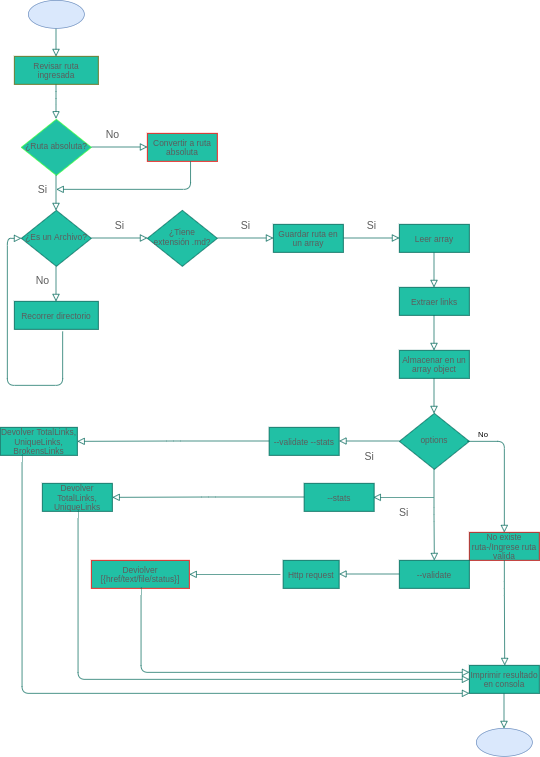

The diagram above was exported from draw.io. Its source (the exported page's mxGraphModel, read from the mxfile embedded in the PNG):
<mxGraphModel dx="883" dy="453" grid="1" gridSize="10" guides="1" tooltips="1" connect="1" arrows="1" fold="1" page="1" pageScale="1" pageWidth="827" pageHeight="1169" math="0" shadow="0">
  <root>
    <mxCell id="WIyWlLk6GJQsqaUBKTNV-0" />
    <mxCell id="WIyWlLk6GJQsqaUBKTNV-1" parent="WIyWlLk6GJQsqaUBKTNV-0" />
    <mxCell id="WIyWlLk6GJQsqaUBKTNV-2" value="" style="html=1;jettySize=auto;orthogonalLoop=1;fontSize=11;endArrow=block;endFill=0;endSize=8;strokeWidth=1;shadow=0;labelBackgroundColor=none;edgeStyle=orthogonalEdgeStyle;strokeColor=#006658;fontColor=#5C5C5C;" parent="WIyWlLk6GJQsqaUBKTNV-1" edge="1">
      <mxGeometry relative="1" as="geometry">
        <mxPoint x="119.5" y="50" as="sourcePoint" />
        <mxPoint x="119.5" y="100" as="targetPoint" />
      </mxGeometry>
    </mxCell>
    <mxCell id="WIyWlLk6GJQsqaUBKTNV-4" value="" style="html=1;jettySize=auto;orthogonalLoop=1;fontSize=11;endArrow=block;endFill=0;endSize=8;strokeWidth=1;shadow=0;labelBackgroundColor=none;edgeStyle=orthogonalEdgeStyle;strokeColor=#006658;fontColor=#5C5C5C;" parent="WIyWlLk6GJQsqaUBKTNV-1" edge="1">
      <mxGeometry x="-0.1837" y="120" relative="1" as="geometry">
        <mxPoint as="offset" />
        <mxPoint x="119.5" y="140" as="sourcePoint" />
        <mxPoint x="119.5" y="189" as="targetPoint" />
        <Array as="points">
          <mxPoint x="119.5" y="160" />
          <mxPoint x="119.5" y="160" />
        </Array>
      </mxGeometry>
    </mxCell>
    <mxCell id="WIyWlLk6GJQsqaUBKTNV-7" value="Revisar ruta ingresada" style="whiteSpace=wrap;html=1;fontSize=12;glass=0;strokeWidth=1;shadow=0;fillColor=#21C0A5;fontColor=#5C5C5C;strokeColor=#66660D;" parent="WIyWlLk6GJQsqaUBKTNV-1" vertex="1">
      <mxGeometry x="60" y="100" width="120" height="40" as="geometry" />
    </mxCell>
    <mxCell id="WIyWlLk6GJQsqaUBKTNV-10" value="¿Ruta absoluta?" style="rhombus;whiteSpace=wrap;html=1;shadow=0;fontFamily=Helvetica;fontSize=12;align=center;strokeWidth=1;spacing=6;spacingTop=-4;fillColor=#21C0A5;fontColor=#5C5C5C;strokeColor=#33FF33;" parent="WIyWlLk6GJQsqaUBKTNV-1" vertex="1">
      <mxGeometry x="70" y="190" width="100" height="80" as="geometry" />
    </mxCell>
    <mxCell id="JRRhNEfBBXhL1VdrXjdE-0" value="" style="ellipse;whiteSpace=wrap;html=1;fillColor=#dae8fc;strokeColor=#6c8ebf;" vertex="1" parent="WIyWlLk6GJQsqaUBKTNV-1">
      <mxGeometry x="80" y="20" width="80" height="40" as="geometry" />
    </mxCell>
    <mxCell id="JRRhNEfBBXhL1VdrXjdE-4" value="No" style="endArrow=block;html=1;endFill=0;edgeStyle=orthogonalEdgeStyle;endSize=8;strokeColor=#006658;fontColor=#5C5C5C;fontSize=15;" edge="1" parent="WIyWlLk6GJQsqaUBKTNV-1">
      <mxGeometry x="-0.25" y="20" width="50" height="50" relative="1" as="geometry">
        <mxPoint x="170" y="229.5" as="sourcePoint" />
        <mxPoint x="250" y="229.5" as="targetPoint" />
        <mxPoint y="1" as="offset" />
      </mxGeometry>
    </mxCell>
    <mxCell id="JRRhNEfBBXhL1VdrXjdE-6" value="Convertir a ruta absoluta" style="whiteSpace=wrap;html=1;fillColor=#21C0A5;fontColor=#5C5C5C;strokeColor=#FF0000;" vertex="1" parent="WIyWlLk6GJQsqaUBKTNV-1">
      <mxGeometry x="250" y="210" width="100" height="40" as="geometry" />
    </mxCell>
    <mxCell id="JRRhNEfBBXhL1VdrXjdE-7" value="¿Es un Archivo?" style="rhombus;whiteSpace=wrap;html=1;shadow=0;fontFamily=Helvetica;fontSize=12;align=center;strokeWidth=1;spacing=6;spacingTop=-4;fillColor=#21C0A5;strokeColor=#006658;fontColor=#5C5C5C;" vertex="1" parent="WIyWlLk6GJQsqaUBKTNV-1">
      <mxGeometry x="70" y="320" width="100" height="80" as="geometry" />
    </mxCell>
    <mxCell id="JRRhNEfBBXhL1VdrXjdE-13" value="No" style="endArrow=block;endFill=0;edgeStyle=orthogonalEdgeStyle;endSize=8;strokeColor=#006658;fontSize=15;exitX=0.617;exitY=1;exitDx=0;exitDy=0;exitPerimeter=0;html=1;noLabel=1;fontColor=none;" edge="1" parent="WIyWlLk6GJQsqaUBKTNV-1" source="JRRhNEfBBXhL1VdrXjdE-6">
      <mxGeometry x="-0.6063" y="60" width="50" height="50" relative="1" as="geometry">
        <mxPoint x="420" y="370" as="sourcePoint" />
        <mxPoint x="120" y="290" as="targetPoint" />
        <mxPoint x="6" as="offset" />
        <Array as="points">
          <mxPoint x="312" y="290" />
        </Array>
      </mxGeometry>
    </mxCell>
    <mxCell id="JRRhNEfBBXhL1VdrXjdE-14" value="Si" style="endArrow=block;html=1;endFill=0;edgeStyle=orthogonalEdgeStyle;endSize=8;strokeColor=#006658;fontColor=#5C5C5C;fontSize=15;" edge="1" parent="WIyWlLk6GJQsqaUBKTNV-1">
      <mxGeometry y="20" width="50" height="50" relative="1" as="geometry">
        <mxPoint x="170" y="359.5" as="sourcePoint" />
        <mxPoint x="250" y="359.5" as="targetPoint" />
        <mxPoint y="1" as="offset" />
      </mxGeometry>
    </mxCell>
    <mxCell id="JRRhNEfBBXhL1VdrXjdE-15" value="¿Tiene extensión .md?" style="rhombus;whiteSpace=wrap;html=1;shadow=0;fontFamily=Helvetica;fontSize=12;align=center;strokeWidth=1;spacing=6;spacingTop=-4;fillColor=#21C0A5;strokeColor=#006658;fontColor=#5C5C5C;" vertex="1" parent="WIyWlLk6GJQsqaUBKTNV-1">
      <mxGeometry x="250" y="320" width="100" height="80" as="geometry" />
    </mxCell>
    <mxCell id="JRRhNEfBBXhL1VdrXjdE-16" value="No" style="html=1;jettySize=auto;orthogonalLoop=1;fontSize=15;endArrow=block;endFill=0;endSize=8;strokeWidth=1;shadow=0;labelBackgroundColor=none;edgeStyle=orthogonalEdgeStyle;jumpSize=6;strokeColor=#006658;fontColor=#5C5C5C;" edge="1" parent="WIyWlLk6GJQsqaUBKTNV-1">
      <mxGeometry x="-0.2" y="-20" relative="1" as="geometry">
        <mxPoint as="offset" />
        <mxPoint x="119.5" y="400" as="sourcePoint" />
        <mxPoint x="119.5" y="450" as="targetPoint" />
      </mxGeometry>
    </mxCell>
    <mxCell id="JRRhNEfBBXhL1VdrXjdE-17" value="Recorrer directorio" style="whiteSpace=wrap;html=1;fillColor=#21C0A5;strokeColor=#006658;fontColor=#5C5C5C;" vertex="1" parent="WIyWlLk6GJQsqaUBKTNV-1">
      <mxGeometry x="60" y="450" width="120" height="40" as="geometry" />
    </mxCell>
    <mxCell id="JRRhNEfBBXhL1VdrXjdE-18" value="Si" style="endArrow=block;html=1;endFill=0;edgeStyle=orthogonalEdgeStyle;endSize=8;strokeColor=#006658;fontColor=#5C5C5C;fontSize=15;" edge="1" parent="WIyWlLk6GJQsqaUBKTNV-1">
      <mxGeometry y="20" width="50" height="50" relative="1" as="geometry">
        <mxPoint x="530" y="359.5" as="sourcePoint" />
        <mxPoint x="610" y="359.5" as="targetPoint" />
        <mxPoint y="1" as="offset" />
      </mxGeometry>
    </mxCell>
    <mxCell id="JRRhNEfBBXhL1VdrXjdE-19" value="Guardar ruta en un array" style="whiteSpace=wrap;html=1;fillColor=#21C0A5;strokeColor=#006658;fontColor=#5C5C5C;" vertex="1" parent="WIyWlLk6GJQsqaUBKTNV-1">
      <mxGeometry x="430" y="340" width="100" height="40" as="geometry" />
    </mxCell>
    <mxCell id="JRRhNEfBBXhL1VdrXjdE-20" value="Si" style="endArrow=block;html=1;endFill=0;edgeStyle=orthogonalEdgeStyle;endSize=8;strokeColor=#006658;fontColor=#5C5C5C;fontSize=15;" edge="1" parent="WIyWlLk6GJQsqaUBKTNV-1">
      <mxGeometry y="20" width="50" height="50" relative="1" as="geometry">
        <mxPoint x="350" y="359.5" as="sourcePoint" />
        <mxPoint x="430" y="359.5" as="targetPoint" />
        <mxPoint y="1" as="offset" />
      </mxGeometry>
    </mxCell>
    <mxCell id="JRRhNEfBBXhL1VdrXjdE-37" value="" style="html=1;jettySize=auto;orthogonalLoop=1;fontSize=15;endArrow=block;endFill=0;endSize=8;strokeWidth=1;shadow=0;labelBackgroundColor=none;edgeStyle=orthogonalEdgeStyle;jumpSize=6;strokeColor=#006658;fontColor=#5C5C5C;" edge="1" parent="WIyWlLk6GJQsqaUBKTNV-1">
      <mxGeometry x="-0.2" y="-20" relative="1" as="geometry">
        <mxPoint as="offset" />
        <mxPoint x="659.5" y="380" as="sourcePoint" />
        <mxPoint x="659.5" y="430" as="targetPoint" />
      </mxGeometry>
    </mxCell>
    <mxCell id="JRRhNEfBBXhL1VdrXjdE-38" value="Leer array" style="whiteSpace=wrap;html=1;fillColor=#21C0A5;strokeColor=#006658;fontColor=#5C5C5C;" vertex="1" parent="WIyWlLk6GJQsqaUBKTNV-1">
      <mxGeometry x="610" y="340" width="100" height="40" as="geometry" />
    </mxCell>
    <mxCell id="JRRhNEfBBXhL1VdrXjdE-40" value="Si" style="html=1;jettySize=auto;orthogonalLoop=1;fontSize=15;endArrow=block;endFill=0;endSize=8;strokeWidth=1;shadow=0;labelBackgroundColor=none;edgeStyle=orthogonalEdgeStyle;jumpSize=6;strokeColor=#006658;fontColor=#5C5C5C;" edge="1" parent="WIyWlLk6GJQsqaUBKTNV-1">
      <mxGeometry x="-0.2" y="-20" relative="1" as="geometry">
        <mxPoint as="offset" />
        <mxPoint x="119.5" y="270" as="sourcePoint" />
        <mxPoint x="119.5" y="320" as="targetPoint" />
      </mxGeometry>
    </mxCell>
    <mxCell id="JRRhNEfBBXhL1VdrXjdE-41" value="Extraer links" style="whiteSpace=wrap;html=1;fillColor=#21C0A5;strokeColor=#006658;fontColor=#5C5C5C;" vertex="1" parent="WIyWlLk6GJQsqaUBKTNV-1">
      <mxGeometry x="610" y="430" width="100" height="40" as="geometry" />
    </mxCell>
    <mxCell id="JRRhNEfBBXhL1VdrXjdE-45" value="" style="html=1;jettySize=auto;orthogonalLoop=1;fontSize=15;endArrow=block;endFill=0;endSize=8;strokeWidth=1;shadow=0;labelBackgroundColor=none;edgeStyle=orthogonalEdgeStyle;jumpSize=6;strokeColor=#006658;fontColor=#5C5C5C;" edge="1" parent="WIyWlLk6GJQsqaUBKTNV-1">
      <mxGeometry x="-0.2" y="-20" relative="1" as="geometry">
        <mxPoint as="offset" />
        <mxPoint x="659.5" y="470" as="sourcePoint" />
        <mxPoint x="659.5" y="520" as="targetPoint" />
      </mxGeometry>
    </mxCell>
    <mxCell id="JRRhNEfBBXhL1VdrXjdE-46" value="Almacenar en un array object" style="whiteSpace=wrap;html=1;fillColor=#21C0A5;strokeColor=#006658;fontColor=#5C5C5C;" vertex="1" parent="WIyWlLk6GJQsqaUBKTNV-1">
      <mxGeometry x="610" y="520" width="100" height="40" as="geometry" />
    </mxCell>
    <mxCell id="JRRhNEfBBXhL1VdrXjdE-47" value="" style="html=1;jettySize=auto;orthogonalLoop=1;fontSize=15;endArrow=block;endFill=0;endSize=8;strokeWidth=1;shadow=0;labelBackgroundColor=none;edgeStyle=orthogonalEdgeStyle;jumpSize=6;strokeColor=#006658;fontColor=#5C5C5C;" edge="1" parent="WIyWlLk6GJQsqaUBKTNV-1">
      <mxGeometry x="-0.2" y="-20" relative="1" as="geometry">
        <mxPoint as="offset" />
        <mxPoint x="659.5" y="560" as="sourcePoint" />
        <mxPoint x="659.5" y="610" as="targetPoint" />
      </mxGeometry>
    </mxCell>
    <mxCell id="JRRhNEfBBXhL1VdrXjdE-48" value="options" style="rhombus;whiteSpace=wrap;html=1;shadow=0;fontFamily=Helvetica;fontSize=12;align=center;strokeWidth=1;spacing=6;spacingTop=-4;fillColor=#21C0A5;strokeColor=#006658;fontColor=#5C5C5C;" vertex="1" parent="WIyWlLk6GJQsqaUBKTNV-1">
      <mxGeometry x="610" y="610" width="100" height="80" as="geometry" />
    </mxCell>
    <mxCell id="JRRhNEfBBXhL1VdrXjdE-49" value="Si" style="endArrow=block;html=1;endFill=0;edgeStyle=orthogonalEdgeStyle;endSize=8;strokeColor=#006658;fontColor=#5C5C5C;fontSize=15;" edge="1" parent="WIyWlLk6GJQsqaUBKTNV-1">
      <mxGeometry y="20" width="50" height="50" relative="1" as="geometry">
        <mxPoint x="610" y="649.5" as="sourcePoint" />
        <mxPoint x="524" y="649.5" as="targetPoint" />
        <mxPoint y="1" as="offset" />
      </mxGeometry>
    </mxCell>
    <mxCell id="JRRhNEfBBXhL1VdrXjdE-50" value="--validate --stats" style="whiteSpace=wrap;html=1;fillColor=#21C0A5;strokeColor=#006658;fontColor=#5C5C5C;" vertex="1" parent="WIyWlLk6GJQsqaUBKTNV-1">
      <mxGeometry x="424" y="630" width="100" height="40" as="geometry" />
    </mxCell>
    <mxCell id="JRRhNEfBBXhL1VdrXjdE-51" value="" style="endArrow=block;html=1;endFill=0;edgeStyle=orthogonalEdgeStyle;endSize=8;strokeColor=#006658;fontColor=#5C5C5C;fontSize=15;entryX=1;entryY=0.5;entryDx=0;entryDy=0;" edge="1" parent="WIyWlLk6GJQsqaUBKTNV-1" target="JRRhNEfBBXhL1VdrXjdE-52">
      <mxGeometry y="20" width="50" height="50" relative="1" as="geometry">
        <mxPoint x="424" y="649.5" as="sourcePoint" />
        <mxPoint x="338" y="649.5" as="targetPoint" />
        <mxPoint y="1" as="offset" />
      </mxGeometry>
    </mxCell>
    <mxCell id="JRRhNEfBBXhL1VdrXjdE-52" value="Devolver TotalLinks, UniqueLinks, BrokensLinks" style="whiteSpace=wrap;html=1;fillColor=#21C0A5;strokeColor=#006658;fontColor=#5C5C5C;" vertex="1" parent="WIyWlLk6GJQsqaUBKTNV-1">
      <mxGeometry x="40" y="630" width="110" height="40" as="geometry" />
    </mxCell>
    <mxCell id="JRRhNEfBBXhL1VdrXjdE-53" value="" style="html=1;jettySize=auto;orthogonalLoop=1;fontSize=15;endArrow=block;endFill=0;endSize=8;strokeWidth=1;shadow=0;labelBackgroundColor=none;edgeStyle=orthogonalEdgeStyle;jumpSize=6;strokeColor=#006658;fontColor=#5C5C5C;entryX=0.5;entryY=0;entryDx=0;entryDy=0;" edge="1" parent="WIyWlLk6GJQsqaUBKTNV-1" target="JRRhNEfBBXhL1VdrXjdE-61">
      <mxGeometry x="-0.2" y="-20" relative="1" as="geometry">
        <mxPoint as="offset" />
        <mxPoint x="659.5" y="690" as="sourcePoint" />
        <mxPoint x="660" y="810" as="targetPoint" />
        <Array as="points" />
      </mxGeometry>
    </mxCell>
    <mxCell id="JRRhNEfBBXhL1VdrXjdE-54" value="" style="html=1;jettySize=auto;orthogonalLoop=1;fontSize=15;endArrow=block;endFill=0;endSize=8;strokeWidth=1;shadow=0;labelBackgroundColor=none;edgeStyle=orthogonalEdgeStyle;jumpSize=6;strokeColor=#006658;fontColor=#5C5C5C;exitX=1;exitY=0.5;exitDx=0;exitDy=0;" edge="1" parent="WIyWlLk6GJQsqaUBKTNV-1">
      <mxGeometry x="-0.2" y="-20" relative="1" as="geometry">
        <mxPoint as="offset" />
        <mxPoint x="707" y="650" as="sourcePoint" />
        <mxPoint x="760" y="780" as="targetPoint" />
        <Array as="points">
          <mxPoint x="760" y="650" />
        </Array>
      </mxGeometry>
    </mxCell>
    <mxCell id="JRRhNEfBBXhL1VdrXjdE-55" value="No existe ruta-/Ingrese ruta valida" style="whiteSpace=wrap;html=1;fillColor=#21C0A5;fontColor=#5C5C5C;strokeColor=#CC0000;" vertex="1" parent="WIyWlLk6GJQsqaUBKTNV-1">
      <mxGeometry x="710" y="780" width="100" height="40" as="geometry" />
    </mxCell>
    <mxCell id="JRRhNEfBBXhL1VdrXjdE-56" value="" style="html=1;jettySize=auto;orthogonalLoop=1;fontSize=15;endArrow=block;endFill=0;endSize=8;strokeWidth=1;shadow=0;labelBackgroundColor=none;edgeStyle=orthogonalEdgeStyle;jumpSize=6;strokeColor=#006658;fontColor=#5C5C5C;" edge="1" parent="WIyWlLk6GJQsqaUBKTNV-1">
      <mxGeometry x="-0.2" y="-20" relative="1" as="geometry">
        <mxPoint as="offset" />
        <mxPoint x="760" y="820" as="sourcePoint" />
        <mxPoint x="760.5" y="970" as="targetPoint" />
        <Array as="points">
          <mxPoint x="760.5" y="860" />
          <mxPoint x="760.5" y="860" />
        </Array>
      </mxGeometry>
    </mxCell>
    <mxCell id="JRRhNEfBBXhL1VdrXjdE-58" value="Imprimir resultado en consola" style="whiteSpace=wrap;html=1;fillColor=#21C0A5;strokeColor=#006658;fontColor=#5C5C5C;" vertex="1" parent="WIyWlLk6GJQsqaUBKTNV-1">
      <mxGeometry x="710" y="970" width="100" height="40" as="geometry" />
    </mxCell>
    <mxCell id="JRRhNEfBBXhL1VdrXjdE-59" value="" style="html=1;jettySize=auto;orthogonalLoop=1;fontSize=15;endArrow=block;endFill=0;endSize=8;strokeWidth=1;shadow=0;labelBackgroundColor=none;edgeStyle=orthogonalEdgeStyle;jumpSize=6;strokeColor=#006658;fontColor=#5C5C5C;" edge="1" parent="WIyWlLk6GJQsqaUBKTNV-1">
      <mxGeometry x="-0.2" y="-20" relative="1" as="geometry">
        <mxPoint as="offset" />
        <mxPoint x="759.5" y="1010" as="sourcePoint" />
        <mxPoint x="759.5" y="1060" as="targetPoint" />
      </mxGeometry>
    </mxCell>
    <mxCell id="JRRhNEfBBXhL1VdrXjdE-60" value="" style="ellipse;whiteSpace=wrap;html=1;fillColor=#dae8fc;strokeColor=#6c8ebf;" vertex="1" parent="WIyWlLk6GJQsqaUBKTNV-1">
      <mxGeometry x="720" y="1060" width="80" height="40" as="geometry" />
    </mxCell>
    <mxCell id="JRRhNEfBBXhL1VdrXjdE-61" value="--validate" style="whiteSpace=wrap;html=1;fillColor=#21C0A5;strokeColor=#006658;fontColor=#5C5C5C;" vertex="1" parent="WIyWlLk6GJQsqaUBKTNV-1">
      <mxGeometry x="610" y="820" width="100" height="40" as="geometry" />
    </mxCell>
    <mxCell id="JRRhNEfBBXhL1VdrXjdE-62" value="Si" style="endArrow=block;html=1;endFill=0;edgeStyle=orthogonalEdgeStyle;endSize=8;strokeColor=#006658;fontColor=#5C5C5C;fontSize=15;" edge="1" parent="WIyWlLk6GJQsqaUBKTNV-1">
      <mxGeometry y="20" width="50" height="50" relative="1" as="geometry">
        <mxPoint x="659" y="730" as="sourcePoint" />
        <mxPoint x="573" y="730" as="targetPoint" />
        <mxPoint y="1" as="offset" />
      </mxGeometry>
    </mxCell>
    <mxCell id="JRRhNEfBBXhL1VdrXjdE-63" value="--stats" style="whiteSpace=wrap;html=1;fillColor=#21C0A5;strokeColor=#006658;fontColor=#5C5C5C;" vertex="1" parent="WIyWlLk6GJQsqaUBKTNV-1">
      <mxGeometry x="474" y="710" width="100" height="40" as="geometry" />
    </mxCell>
    <mxCell id="JRRhNEfBBXhL1VdrXjdE-65" value="Deviolver [{href/text/file/status}]" style="whiteSpace=wrap;html=1;fillColor=#21C0A5;fontColor=#5C5C5C;strokeColor=#FF0000;" vertex="1" parent="WIyWlLk6GJQsqaUBKTNV-1">
      <mxGeometry x="170" y="820" width="140" height="40" as="geometry" />
    </mxCell>
    <mxCell id="JRRhNEfBBXhL1VdrXjdE-66" value="Devolver TotalLinks, UniqueLinks" style="whiteSpace=wrap;html=1;fillColor=#21C0A5;strokeColor=#006658;fontColor=#5C5C5C;" vertex="1" parent="WIyWlLk6GJQsqaUBKTNV-1">
      <mxGeometry x="100" y="710" width="100" height="40" as="geometry" />
    </mxCell>
    <mxCell id="JRRhNEfBBXhL1VdrXjdE-67" value="" style="endArrow=block;html=1;endFill=0;edgeStyle=orthogonalEdgeStyle;endSize=8;strokeColor=#006658;fontColor=#5C5C5C;fontSize=15;" edge="1" parent="WIyWlLk6GJQsqaUBKTNV-1" target="JRRhNEfBBXhL1VdrXjdE-66">
      <mxGeometry y="20" width="50" height="50" relative="1" as="geometry">
        <mxPoint x="474" y="729.5" as="sourcePoint" />
        <mxPoint x="388" y="729.5" as="targetPoint" />
        <mxPoint y="1" as="offset" />
      </mxGeometry>
    </mxCell>
    <mxCell id="JRRhNEfBBXhL1VdrXjdE-68" value="" style="endArrow=block;html=1;endFill=0;edgeStyle=orthogonalEdgeStyle;endSize=8;strokeColor=#006658;fontColor=#5C5C5C;fontSize=15;" edge="1" parent="WIyWlLk6GJQsqaUBKTNV-1">
      <mxGeometry y="20" width="50" height="50" relative="1" as="geometry">
        <mxPoint x="610" y="839.5" as="sourcePoint" />
        <mxPoint x="524" y="839.5" as="targetPoint" />
        <mxPoint y="1" as="offset" />
      </mxGeometry>
    </mxCell>
    <mxCell id="JRRhNEfBBXhL1VdrXjdE-70" value="" style="html=1;jettySize=auto;orthogonalLoop=1;fontSize=15;endArrow=block;endFill=0;endSize=8;strokeWidth=1;shadow=0;labelBackgroundColor=none;edgeStyle=orthogonalEdgeStyle;jumpSize=6;strokeColor=#006658;fontColor=#5C5C5C;entryX=0;entryY=0.5;entryDx=0;entryDy=0;" edge="1" parent="WIyWlLk6GJQsqaUBKTNV-1" target="JRRhNEfBBXhL1VdrXjdE-58">
      <mxGeometry x="-0.2" y="-20" relative="1" as="geometry">
        <mxPoint as="offset" />
        <mxPoint x="150" y="750" as="sourcePoint" />
        <mxPoint x="520" y="990" as="targetPoint" />
        <Array as="points">
          <mxPoint x="151" y="750" />
          <mxPoint x="151" y="990" />
        </Array>
      </mxGeometry>
    </mxCell>
    <mxCell id="JRRhNEfBBXhL1VdrXjdE-71" value="" style="html=1;jettySize=auto;orthogonalLoop=1;fontSize=15;endArrow=block;endFill=0;endSize=8;strokeWidth=1;shadow=0;labelBackgroundColor=none;edgeStyle=orthogonalEdgeStyle;jumpSize=6;strokeColor=#006658;fontColor=#5C5C5C;entryX=0;entryY=0.25;entryDx=0;entryDy=0;" edge="1" parent="WIyWlLk6GJQsqaUBKTNV-1" target="JRRhNEfBBXhL1VdrXjdE-58">
      <mxGeometry x="-0.2" y="-20" relative="1" as="geometry">
        <mxPoint as="offset" />
        <mxPoint x="240" y="860" as="sourcePoint" />
        <mxPoint x="500" y="980" as="targetPoint" />
        <Array as="points">
          <mxPoint x="241" y="860" />
          <mxPoint x="241" y="980" />
        </Array>
      </mxGeometry>
    </mxCell>
    <mxCell id="JRRhNEfBBXhL1VdrXjdE-74" value="" style="endArrow=block;html=1;endFill=0;edgeStyle=orthogonalEdgeStyle;endSize=8;strokeColor=#006658;fontColor=#5C5C5C;fontSize=15;exitX=0.575;exitY=1.075;exitDx=0;exitDy=0;exitPerimeter=0;entryX=0;entryY=0.5;entryDx=0;entryDy=0;" edge="1" parent="WIyWlLk6GJQsqaUBKTNV-1" source="JRRhNEfBBXhL1VdrXjdE-17" target="JRRhNEfBBXhL1VdrXjdE-7">
      <mxGeometry y="20" width="50" height="50" relative="1" as="geometry">
        <mxPoint x="130" y="520" as="sourcePoint" />
        <mxPoint x="50" y="360" as="targetPoint" />
        <mxPoint y="1" as="offset" />
        <Array as="points">
          <mxPoint x="129" y="570" />
          <mxPoint x="50" y="570" />
          <mxPoint x="50" y="360" />
        </Array>
      </mxGeometry>
    </mxCell>
    <mxCell id="JRRhNEfBBXhL1VdrXjdE-76" value="Http request" style="whiteSpace=wrap;html=1;fillColor=#21C0A5;strokeColor=#006658;fontColor=#5C5C5C;" vertex="1" parent="WIyWlLk6GJQsqaUBKTNV-1">
      <mxGeometry x="444" y="820" width="80" height="40" as="geometry" />
    </mxCell>
    <mxCell id="JRRhNEfBBXhL1VdrXjdE-78" value="" style="html=1;jettySize=auto;orthogonalLoop=1;fontSize=15;endArrow=block;endFill=0;endSize=8;strokeWidth=1;shadow=0;labelBackgroundColor=none;edgeStyle=orthogonalEdgeStyle;jumpSize=6;strokeColor=#006658;fontColor=#5C5C5C;entryX=0;entryY=1;entryDx=0;entryDy=0;" edge="1" parent="WIyWlLk6GJQsqaUBKTNV-1" target="JRRhNEfBBXhL1VdrXjdE-58">
      <mxGeometry x="-0.2" y="-20" relative="1" as="geometry">
        <mxPoint as="offset" />
        <mxPoint x="70" y="670" as="sourcePoint" />
        <mxPoint x="440" y="910" as="targetPoint" />
        <Array as="points">
          <mxPoint x="71" y="670" />
          <mxPoint x="71" y="1010" />
        </Array>
      </mxGeometry>
    </mxCell>
    <mxCell id="JRRhNEfBBXhL1VdrXjdE-80" value="" style="endArrow=block;html=1;endFill=0;edgeStyle=orthogonalEdgeStyle;endSize=8;strokeColor=#006658;fontColor=#5C5C5C;fontSize=15;entryX=1;entryY=0.5;entryDx=0;entryDy=0;" edge="1" parent="WIyWlLk6GJQsqaUBKTNV-1" target="JRRhNEfBBXhL1VdrXjdE-65">
      <mxGeometry y="20" width="50" height="50" relative="1" as="geometry">
        <mxPoint x="440" y="840" as="sourcePoint" />
        <mxPoint x="350" y="839.5" as="targetPoint" />
        <mxPoint y="1" as="offset" />
      </mxGeometry>
    </mxCell>
    <mxCell id="JRRhNEfBBXhL1VdrXjdE-81" value="No" style="text;html=1;strokeColor=none;fillColor=none;align=center;verticalAlign=middle;whiteSpace=wrap;rounded=0;fontSize=11;fontColor=none;" vertex="1" parent="WIyWlLk6GJQsqaUBKTNV-1">
      <mxGeometry x="710" y="630" width="40" height="20" as="geometry" />
    </mxCell>
  </root>
</mxGraphModel>